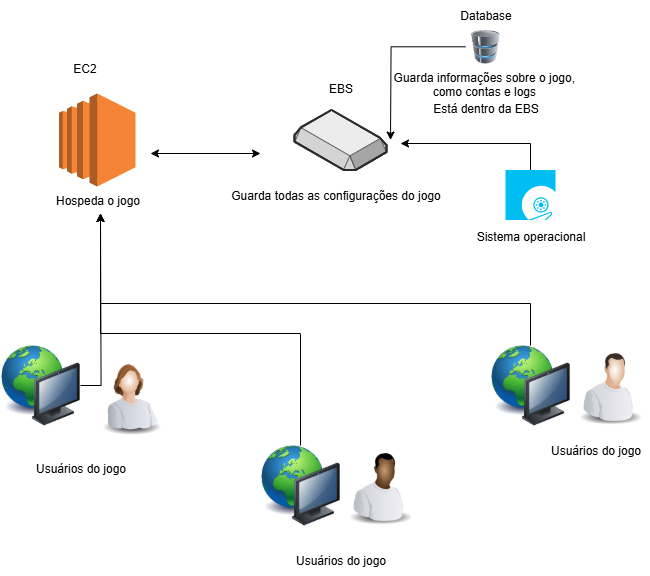

The diagram above was exported from draw.io. Its source (the exported page's mxGraphModel, read from the mxfile embedded in the PNG):
<mxGraphModel dx="1246" dy="756" grid="1" gridSize="10" guides="1" tooltips="1" connect="1" arrows="1" fold="1" page="1" pageScale="1" pageWidth="827" pageHeight="1169" math="0" shadow="0">
  <root>
    <mxCell id="0" />
    <mxCell id="1" parent="0" />
    <mxCell id="3CYnfxmM2flO3ZBE3wUS-1" value="" style="image;html=1;image=img/lib/clip_art/people/Worker_Woman_128x128.png" vertex="1" parent="1">
      <mxGeometry x="150" y="602" width="80" height="80" as="geometry" />
    </mxCell>
    <mxCell id="3CYnfxmM2flO3ZBE3wUS-30" style="edgeStyle=orthogonalEdgeStyle;rounded=0;orthogonalLoop=1;jettySize=auto;html=1;" edge="1" parent="1" source="3CYnfxmM2flO3ZBE3wUS-2">
      <mxGeometry relative="1" as="geometry">
        <mxPoint x="160" y="460" as="targetPoint" />
      </mxGeometry>
    </mxCell>
    <mxCell id="3CYnfxmM2flO3ZBE3wUS-2" value="" style="image;html=1;image=img/lib/clip_art/computers/Network_128x128.png" vertex="1" parent="1">
      <mxGeometry x="60" y="592" width="80" height="80" as="geometry" />
    </mxCell>
    <mxCell id="3CYnfxmM2flO3ZBE3wUS-31" style="edgeStyle=orthogonalEdgeStyle;rounded=0;orthogonalLoop=1;jettySize=auto;html=1;" edge="1" parent="1" source="3CYnfxmM2flO3ZBE3wUS-4">
      <mxGeometry relative="1" as="geometry">
        <mxPoint x="160" y="460" as="targetPoint" />
        <Array as="points">
          <mxPoint x="360" y="580" />
          <mxPoint x="160" y="580" />
        </Array>
      </mxGeometry>
    </mxCell>
    <mxCell id="3CYnfxmM2flO3ZBE3wUS-4" value="" style="image;html=1;image=img/lib/clip_art/computers/Network_128x128.png" vertex="1" parent="1">
      <mxGeometry x="320" y="692" width="80" height="80" as="geometry" />
    </mxCell>
    <mxCell id="3CYnfxmM2flO3ZBE3wUS-32" style="edgeStyle=orthogonalEdgeStyle;rounded=0;orthogonalLoop=1;jettySize=auto;html=1;" edge="1" parent="1" source="3CYnfxmM2flO3ZBE3wUS-6">
      <mxGeometry relative="1" as="geometry">
        <mxPoint x="160" y="460" as="targetPoint" />
        <Array as="points">
          <mxPoint x="590" y="550" />
          <mxPoint x="160" y="550" />
        </Array>
      </mxGeometry>
    </mxCell>
    <mxCell id="3CYnfxmM2flO3ZBE3wUS-6" value="" style="image;html=1;image=img/lib/clip_art/computers/Network_128x128.png" vertex="1" parent="1">
      <mxGeometry x="550" y="592" width="80" height="80" as="geometry" />
    </mxCell>
    <mxCell id="3CYnfxmM2flO3ZBE3wUS-8" value="" style="image;html=1;image=img/lib/clip_art/people/Worker_Black_128x128.png" vertex="1" parent="1">
      <mxGeometry x="400" y="692" width="80" height="80" as="geometry" />
    </mxCell>
    <mxCell id="3CYnfxmM2flO3ZBE3wUS-9" value="" style="image;html=1;image=img/lib/clip_art/people/Worker_Man_128x128.png" vertex="1" parent="1">
      <mxGeometry x="630" y="592" width="80" height="80" as="geometry" />
    </mxCell>
    <mxCell id="3CYnfxmM2flO3ZBE3wUS-10" value="Hospeda o jogo" style="outlineConnect=0;dashed=0;verticalLabelPosition=bottom;verticalAlign=top;align=center;html=1;shape=mxgraph.aws3.ec2;fillColor=#F58534;gradientColor=none;" vertex="1" parent="1">
      <mxGeometry x="118.5" y="340" width="76.5" height="93" as="geometry" />
    </mxCell>
    <mxCell id="3CYnfxmM2flO3ZBE3wUS-34" style="edgeStyle=orthogonalEdgeStyle;rounded=0;orthogonalLoop=1;jettySize=auto;html=1;" edge="1" parent="1" source="3CYnfxmM2flO3ZBE3wUS-12">
      <mxGeometry relative="1" as="geometry">
        <mxPoint x="450" y="386.5" as="targetPoint" />
      </mxGeometry>
    </mxCell>
    <mxCell id="3CYnfxmM2flO3ZBE3wUS-12" value="Guarda informações sobre o jogo,&amp;nbsp;&lt;div&gt;como contas e logs&amp;nbsp;&lt;/div&gt;" style="image;html=1;image=img/lib/clip_art/computers/Database_128x128.png" vertex="1" parent="1">
      <mxGeometry x="525" y="276.5" width="40" height="33.5" as="geometry" />
    </mxCell>
    <mxCell id="3CYnfxmM2flO3ZBE3wUS-19" value="EC2" style="text;html=1;align=center;verticalAlign=middle;resizable=0;points=[];autosize=1;strokeColor=none;fillColor=none;" vertex="1" parent="1">
      <mxGeometry x="118.5" y="300" width="50" height="30" as="geometry" />
    </mxCell>
    <mxCell id="3CYnfxmM2flO3ZBE3wUS-20" value="EBS" style="text;html=1;align=center;verticalAlign=middle;resizable=0;points=[];autosize=1;strokeColor=none;fillColor=none;" vertex="1" parent="1">
      <mxGeometry x="375" y="320" width="50" height="30" as="geometry" />
    </mxCell>
    <mxCell id="3CYnfxmM2flO3ZBE3wUS-21" value="Database" style="text;html=1;align=center;verticalAlign=middle;resizable=0;points=[];autosize=1;strokeColor=none;fillColor=none;" vertex="1" parent="1">
      <mxGeometry x="510" y="246.5" width="70" height="30" as="geometry" />
    </mxCell>
    <mxCell id="3CYnfxmM2flO3ZBE3wUS-24" value="Usuários do jogo" style="text;html=1;align=center;verticalAlign=middle;resizable=0;points=[];autosize=1;strokeColor=none;fillColor=none;" vertex="1" parent="1">
      <mxGeometry x="85" y="700" width="110" height="30" as="geometry" />
    </mxCell>
    <mxCell id="3CYnfxmM2flO3ZBE3wUS-25" value="Usuários do jogo" style="text;html=1;align=center;verticalAlign=middle;resizable=0;points=[];autosize=1;strokeColor=none;fillColor=none;" vertex="1" parent="1">
      <mxGeometry x="600" y="682" width="110" height="30" as="geometry" />
    </mxCell>
    <mxCell id="3CYnfxmM2flO3ZBE3wUS-26" value="Usuários do jogo" style="text;html=1;align=center;verticalAlign=middle;resizable=0;points=[];autosize=1;strokeColor=none;fillColor=none;" vertex="1" parent="1">
      <mxGeometry x="345" y="792" width="110" height="30" as="geometry" />
    </mxCell>
    <mxCell id="3CYnfxmM2flO3ZBE3wUS-27" value="" style="verticalLabelPosition=bottom;html=1;verticalAlign=top;strokeWidth=1;align=center;outlineConnect=0;dashed=0;outlineConnect=0;shape=mxgraph.aws3d.ebs;fillColor=#ECECEC;strokeColor=#5E5E5E;aspect=fixed;strokeColor2=#292929;" vertex="1" parent="1">
      <mxGeometry x="354" y="356.5" width="92" height="60" as="geometry" />
    </mxCell>
    <mxCell id="3CYnfxmM2flO3ZBE3wUS-35" value="Guarda todas as configurações do jogo" style="text;html=1;align=center;verticalAlign=middle;resizable=0;points=[];autosize=1;strokeColor=none;fillColor=none;" vertex="1" parent="1">
      <mxGeometry x="280" y="426.5" width="230" height="30" as="geometry" />
    </mxCell>
    <mxCell id="3CYnfxmM2flO3ZBE3wUS-36" value="Está dentro da EBS" style="text;html=1;align=center;verticalAlign=middle;resizable=0;points=[];autosize=1;strokeColor=none;fillColor=none;" vertex="1" parent="1">
      <mxGeometry x="480" y="340" width="130" height="30" as="geometry" />
    </mxCell>
    <mxCell id="3CYnfxmM2flO3ZBE3wUS-42" value="" style="endArrow=classic;startArrow=classic;html=1;rounded=0;" edge="1" parent="1">
      <mxGeometry width="50" height="50" relative="1" as="geometry">
        <mxPoint x="210" y="400" as="sourcePoint" />
        <mxPoint x="320" y="400" as="targetPoint" />
      </mxGeometry>
    </mxCell>
    <mxCell id="3CYnfxmM2flO3ZBE3wUS-44" style="edgeStyle=orthogonalEdgeStyle;rounded=0;orthogonalLoop=1;jettySize=auto;html=1;" edge="1" parent="1" source="3CYnfxmM2flO3ZBE3wUS-43">
      <mxGeometry relative="1" as="geometry">
        <mxPoint x="460" y="390" as="targetPoint" />
        <Array as="points">
          <mxPoint x="590" y="390" />
        </Array>
      </mxGeometry>
    </mxCell>
    <mxCell id="3CYnfxmM2flO3ZBE3wUS-43" value="" style="verticalLabelPosition=bottom;html=1;verticalAlign=top;align=center;strokeColor=none;fillColor=#00BEF2;shape=mxgraph.azure.operating_system_image;" vertex="1" parent="1">
      <mxGeometry x="565" y="416.5" width="50" height="50" as="geometry" />
    </mxCell>
    <mxCell id="3CYnfxmM2flO3ZBE3wUS-48" value="Sistema operacional" style="text;html=1;align=center;verticalAlign=middle;resizable=0;points=[];autosize=1;strokeColor=none;fillColor=none;" vertex="1" parent="1">
      <mxGeometry x="525" y="468" width="130" height="30" as="geometry" />
    </mxCell>
  </root>
</mxGraphModel>